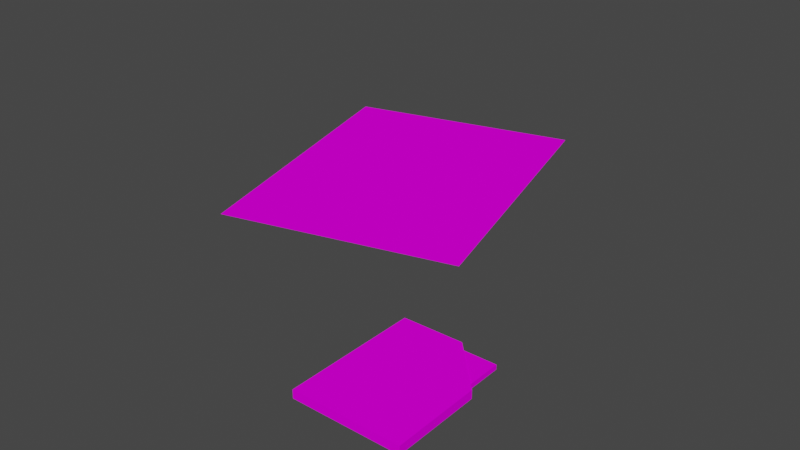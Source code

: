 # Source: Casefiles.blend  (saved by Blender 3.6.13; exported with 4.5.12 LTS)
import bpy
from mathutils import Matrix  # noqa: F401  (used for matrix-valued properties, if any)

bpy.ops.wm.read_factory_settings(use_empty=True)
scene = bpy.context.scene
scene.name = 'Scene'

# ---- collections
col_collection = bpy.data.collections.new('Collection'); scene.collection.children.link(col_collection)

# ---- images (referenced by path relative to the original .blend; pixels are not part of the script)
import os
ASSET_DIR = os.environ.get("B2B_ASSET_DIR", "")  # directory of the original .blend (textures are referenced by path, not embedded)
HERE = os.path.dirname(os.path.abspath(__file__))  # packed textures are extracted next to this script under _unpacked/

def load_image(name, relpath, width, height, colorspace="sRGB"):
    """Load a texture the original file referenced (path relative to the .blend, or extracted next to this script)."""
    p = next((c for c in (os.path.join(HERE, relpath), os.path.join(ASSET_DIR, relpath)) if relpath and os.path.exists(c)), "")
    if p:
        img = bpy.data.images.load(p, check_existing=True)
        img.name = name
    else:  # same state as the original file: an image datablock whose file is absent (Cycles renders it pink)
        img = bpy.data.images.new(name, width, height)
        img.source = "FILE"
        img.filepath = "//" + (relpath or name)
    img.colorspace_settings.name = colorspace
    return img
img_ar_texture_atlas_v1_png = load_image('AR texture atlas V1.png', 'AR texture atlas V1.png', 1024, 1024, 'sRGB')

# ---- materials (node trees are filled in below, after node groups)
mat_material = bpy.data.materials.new('Material')
mat_material.alpha_threshold = 0.0
mat_material.use_transparent_shadow = False
mat_material.roughness = 0.5
mat_material.line_color = (0.0, 0.0, 0.0, 1.0)

# ---- material node trees
mat_material.use_nodes = True; mat_material.node_tree.nodes.clear()
_N = mat_material.node_tree.nodes; _L = mat_material.node_tree.links
n0 = _N.new('ShaderNodeOutputMaterial'); n0.name = 'Material Output'; n0.location = (300, 300)
n1 = _N.new('ShaderNodeBsdfPrincipled'); n1.name = 'Principled BSDF'; n1.location = (10, 300)
n1.distribution = 'GGX'
n1.subsurface_method = 'RANDOM_WALK_SKIN'
n1.inputs[3].default_value = 1.45
n1.inputs[13].default_value = 0.0
n1.inputs[27].default_value = (0.0, 0.0, 0.0, 1.0)
n1.inputs[28].default_value = 1.0
n2 = _N.new('ShaderNodeTexImage'); n2.name = 'Image Texture'; n2.location = (-280, 280)
n2.image = img_ar_texture_atlas_v1_png
_L.new(n1.outputs[0], n0.inputs[0])
_L.new(n2.outputs[0], n1.inputs[0])
n0.is_active_output = True

# ---- world
world_world = bpy.data.worlds.new('World'); scene.world = world_world
world_world.use_nodes = True; world_world.node_tree.nodes.clear()
_N = world_world.node_tree.nodes; _L = world_world.node_tree.links
n0 = _N.new('ShaderNodeOutputWorld'); n0.name = 'World Output'; n0.location = (300, 300)
n1 = _N.new('ShaderNodeBackground'); n1.name = 'Background'; n1.location = (10, 300)
n1.inputs[0].default_value = (0.05088, 0.05088, 0.05088, 1.0)
_L.new(n1.outputs[0], n0.inputs[0])
n0.is_active_output = True
world_world.color = (0.05088, 0.05088, 0.05088)
world_world.use_sun_shadow = False
world_world.sun_shadow_jitter_overblur = 0.0

# ---- meshes
me_cube = bpy.data.meshes.new('Cube')
me_cube.from_pydata([(0.2, -0.1979, -0.01811), (-0.2, 0.3072, -0.01811), (-0.2, -0.1979, -0.01811), (0.1968, 0.1303, -0.01811), (0.02572, 0.3102, -0.01811), (-0.2, -0.1979, -0.002456), (0.2, -0.1979, -0.002456), (-0.2, 0.3072, -0.002456), (0.1968, 0.1303, -0.002456), (0.02572, 0.3102, -0.002456), (-0.1762, -0.1667, -0.006964), (-0.1762, 0.2796, 0.01047), (0.1772, -0.1667, -0.006964), (-0.1762, -0.1667, 0.01047), (0.1772, -0.1667, 0.01047), (-0.1762, -0.09228, 0.01047), (-0.1762, -0.0179, 0.01047), (-0.1762, 0.05649, 0.01047), (-0.1762, 0.1309, 0.01047), (-0.1762, 0.2053, 0.01047), (-0.1762, -0.09228, -0.006964), (-0.1762, -0.0179, -0.006964), (-0.1762, 0.05649, -0.006964), (-0.1762, 0.1309, -0.006964), (-0.1762, 0.2053, -0.006964), (0.1749, 0.2075, 0.01047), (0.1754, 0.1326, 0.01047), (0.1758, 0.05781, 0.01047), (0.1763, -0.01701, 0.01047), (0.1768, -0.09184, 0.01047), (0.1749, 0.2075, -0.006964), (0.1754, 0.1326, -0.006964), (0.1758, 0.05781, -0.006964), (0.1763, -0.01701, -0.006964), (0.1768, -0.09184, -0.006964), (0.1047, 0.2004, 0.01047), (0.0345, 0.2003, 0.01047), (-0.03572, 0.1956, 0.01047), (-0.1059, 0.1987, 0.01047), (-0.106, 0.2127, 0.01047), (-0.03577, 0.2167, 0.01047), (0.03445, 0.2129, 0.01047), (0.1047, 0.2136, 0.01047), (0.1051, 0.1217, 0.01047), (0.03477, 0.1264, 0.01047), (-0.03553, 0.1191, 0.01047), (-0.1059, 0.1248, 0.01047), (-0.1059, 0.1376, 0.01047), (-0.03559, 0.144, 0.01047), (0.03473, 0.1374, 0.01047), (0.105, 0.1429, 0.01047), (0.1252, 0.05011, 0.01047), (0.08403, 0.05105, 0.01047), (-0.001885, 0.04062, 0.01047), (-0.1058, 0.04976, 0.01047), (-0.1058, 0.06374, 0.01047), (-0.001986, 0.07366, 0.01047), (0.08397, 0.06388, 0.01047), (0.1251, 0.06514, 0.01047), (0.1058, -0.02373, 0.01047), (0.03534, -0.02468, 0.01047), (-0.03515, -0.03245, 0.01047), (-0.1057, -0.02432, 0.01047), (-0.1057, -0.01113, 0.01047), (-0.03522, -0.002639, 0.01047), (0.03528, -0.01006, 0.01047), (0.1058, -0.01065, 0.01047), (0.1062, -0.09898, 0.01047), (0.03565, -0.108, 0.01047), (-0.03498, -0.1012, 0.01047), (-0.1056, -0.09931, 0.01047), (-0.1056, -0.08508, 0.01047), (-0.03502, -0.08301, 0.01047), (0.03553, -0.07606, 0.01047), (0.1061, -0.08487, 0.01047), (-0.1762, 0.2796, -0.006964), (-0.1486, 0.1949, 0.01047), (-0.1485, 0.1266, 0.01047), (-0.1401, 0.04605, 0.01047), (-0.1485, -0.02837, 0.01047), (-0.1398, -0.1028, 0.01047), (-0.1486, 0.216, 0.01047), (-0.1485, 0.1354, 0.01047), (-0.1401, 0.06713, 0.01047), (-0.1485, -0.00729, 0.01047), (-0.1399, -0.08171, 0.01047), (0.1744, 0.2823, 0.01047), (0.1744, 0.2823, -0.006964), (0.1384, 0.2178, 0.01047), (0.1465, 0.1389, 0.01047), (0.1469, 0.06824, 0.01047), (0.136, -0.01181, 0.01047), (0.1478, -0.08676, 0.01047), (0.1385, 0.1967, 0.01047), (0.1466, 0.126, 0.01047), (0.147, 0.04716, 0.01047), (0.1361, -0.02236, 0.01047), (0.1478, -0.097, 0.01047)], [], [(1, 4, 3), (3, 8, 6, 0), (0, 6, 5, 2), (1, 7, 9, 4), (9, 8, 3, 4), (2, 5, 7, 1), (7, 5, 6, 8), (95, 91, 28, 27), (97, 92, 74, 67), (12, 10, 20, 34), (30, 24, 75, 87), (96, 92, 29, 28), (97, 14, 29), (94, 90, 27, 26), (93, 89, 26, 25), (86, 88, 25), (87, 86, 25, 30), (34, 20, 21, 33), (30, 25, 26, 31), (31, 26, 27, 32), (32, 27, 28, 33), (33, 28, 29, 34), (34, 29, 14, 12), (24, 19, 11, 75), (23, 18, 19, 24), (22, 17, 18, 23), (21, 16, 17, 22), (20, 15, 16, 21), (33, 21, 22, 32), (76, 81, 19), (77, 82, 18), (78, 83, 17), (79, 84, 16), (80, 85, 15), (10, 13, 15, 20), (67, 74, 73, 68), (68, 73, 72, 69), (69, 72, 71, 70), (96, 91, 66, 59), (59, 66, 65, 60), (60, 65, 64, 61), (61, 64, 63, 62), (95, 90, 58, 51), (51, 58, 57, 52), (52, 57, 56, 53), (53, 56, 55, 54), (94, 89, 50, 43), (43, 50, 49, 44), (44, 49, 48, 45), (45, 48, 47, 46), (93, 88, 42, 35), (35, 42, 41, 36), (36, 41, 40, 37), (37, 40, 39, 38), (11, 81, 39), (11, 39, 40), (11, 40, 41, 86), (86, 41, 42), (76, 82, 47, 38), (38, 47, 48, 37), (37, 48, 49, 36), (36, 49, 50, 35), (77, 83, 55, 46), (46, 55, 56, 45), (45, 56, 57, 44), (44, 57, 58, 43), (80, 13, 70), (70, 13, 69), (69, 13, 14, 68), (68, 14, 67), (79, 85, 71, 62), (62, 71, 72, 61), (61, 72, 73, 60), (60, 73, 74, 59), (75, 11, 86, 87), (12, 14, 13, 10), (78, 84, 63, 54), (54, 63, 64, 53), (53, 64, 65, 52), (52, 65, 66, 51), (17, 16, 84, 78), (16, 15, 85, 79), (15, 13, 80), (18, 17, 83, 77), (19, 18, 82, 76), (11, 19, 81), (70, 71, 85, 80), (62, 63, 84, 79), (54, 55, 83, 78), (46, 47, 82, 77), (38, 39, 81, 76), (25, 88, 93), (26, 89, 94), (27, 90, 95), (28, 91, 96), (86, 42, 88), (35, 50, 89, 93), (43, 58, 90, 94), (67, 14, 97), (59, 74, 92, 96), (29, 92, 97), (51, 66, 91, 95), (2, 1, 3, 0), (9, 7, 8), (32, 22, 23, 31), (31, 23, 24, 30)])
_uv = me_cube.uv_layers.new(name='UVMap')
_uv.uv.foreach_set('vector', [0.3084, 0.6246, 0.3084, 0.6246, 0.3084, 0.6246, 0.3308, 0.6224, 0.3308, 0.6224, 0.3308, 0.6224, 0.3308, 0.6224, 0.3308, 0.6224, 0.3308, 0.6224, 0.3308, 0.6224, 0.3308, 0.6224, 0.3308, 0.6224, 0.3308, 0.6224, 0.3308, 0.6224, 0.3308, 0.6224, 0.3308, 0.6224, 0.3308, 0.6224, 0.3308, 0.6224, 0.3308, 0.6224, 0.3308, 0.6224, 0.3308, 0.6224, 0.3308, 0.6224, 0.3308, 0.6224, 0.3456, 0.6212, 0.3456, 0.6212, 0.3456, 0.6212, 0.3456, 0.6212, 0.517, 0.6182, 0.517, 0.6182, 0.517, 0.6182, 0.517, 0.6182, 0.3681, 0.9369, 0.3681, 0.9369, 0.3681, 0.9369, 0.3681, 0.9369, 0.517, 0.6182, 0.517, 0.6182, 0.517, 0.6182, 0.517, 0.6182, 0.517, 0.6182, 0.517, 0.6182, 0.517, 0.6182, 0.517, 0.6182, 0.517, 0.6182, 0.517, 0.6182, 0.517, 0.6182, 0.517, 0.6182, 0.517, 0.6182, 0.517, 0.6182, 0.517, 0.6182, 0.517, 0.6182, 0.517, 0.6182, 0.517, 0.6182, 0.517, 0.6182, 0.517, 0.6182, 0.517, 0.6182, 0.517, 0.6182, 0.517, 0.6182, 0.517, 0.6182, 0.517, 0.6182, 0.517, 0.6182, 0.5336, 0.62, 0.5336, 0.62, 0.5336, 0.62, 0.5336, 0.62, 0.517, 0.6182, 0.517, 0.6182, 0.517, 0.6182, 0.517, 0.6182, 0.5336, 0.62, 0.5336, 0.62, 0.5336, 0.62, 0.5336, 0.62, 0.5336, 0.62, 0.5336, 0.62, 0.5336, 0.62, 0.5336, 0.62, 0.5336, 0.62, 0.5336, 0.62, 0.5336, 0.62, 0.5336, 0.62, 0.5336, 0.62, 0.5336, 0.62, 0.5336, 0.62, 0.5336, 0.62, 0.5336, 0.62, 0.5336, 0.62, 0.5336, 0.62, 0.5336, 0.62, 0.5336, 0.62, 0.5336, 0.62, 0.5336, 0.62, 0.5336, 0.62, 0.5336, 0.62, 0.5336, 0.62, 0.5336, 0.62, 0.5336, 0.62, 0.5336, 0.62, 0.5336, 0.62, 0.5336, 0.62, 0.5336, 0.62, 0.5336, 0.62, 0.5336, 0.62, 0.5336, 0.62, 0.5336, 0.62, 0.5336, 0.62, 0.5336, 0.62, 0.5336, 0.62, 0.5336, 0.62, 0.517, 0.6182, 0.517, 0.6182, 0.517, 0.6182, 0.517, 0.6182, 0.517, 0.6182, 0.517, 0.6182, 0.517, 0.6182, 0.517, 0.6182, 0.517, 0.6182, 0.517, 0.6182, 0.517, 0.6182, 0.517, 0.6182, 0.517, 0.6182, 0.517, 0.6182, 0.517, 0.6182, 0.517, 0.6182, 0.517, 0.6182, 0.517, 0.6182, 0.517, 0.6182, 0.5336, 0.62, 0.5336, 0.62, 0.5336, 0.62, 0.5336, 0.62, 0.3681, 0.9369, 0.3681, 0.9369, 0.3681, 0.9369, 0.3681, 0.9369, 0.3681, 0.9369, 0.3681, 0.9369, 0.3681, 0.9369, 0.3681, 0.9369, 0.3681, 0.9369, 0.3681, 0.9369, 0.3681, 0.9369, 0.3681, 0.9369, 0.3681, 0.9369, 0.3681, 0.9369, 0.3681, 0.9369, 0.3681, 0.9369, 0.3681, 0.9369, 0.3681, 0.9369, 0.3681, 0.9369, 0.3681, 0.9369, 0.3681, 0.9369, 0.3681, 0.9369, 0.3681, 0.9369, 0.3681, 0.9369, 0.3681, 0.9369, 0.3681, 0.9369, 0.3681, 0.9369, 0.3681, 0.9369, 0.3681, 0.9369, 0.3681, 0.9369, 0.3681, 0.9369, 0.3681, 0.9369, 0.3681, 0.9369, 0.3681, 0.9369, 0.3681, 0.9369, 0.3681, 0.9369, 0.3681, 0.9369, 0.3681, 0.9369, 0.3681, 0.9369, 0.3681, 0.9369, 0.3681, 0.9369, 0.3681, 0.9369, 0.3681, 0.9369, 0.3681, 0.9369, 0.3681, 0.9369, 0.3681, 0.9369, 0.3681, 0.9369, 0.3681, 0.9369, 0.3681, 0.9369, 0.3681, 0.9369, 0.3681, 0.9369, 0.3681, 0.9369, 0.3681, 0.9369, 0.3681, 0.9369, 0.3681, 0.9369, 0.3681, 0.9369, 0.3681, 0.9369, 0.3681, 0.9369, 0.3681, 0.9369, 0.3681, 0.9369, 0.3681, 0.9369, 0.3681, 0.9369, 0.3681, 0.9369, 0.3681, 0.9369, 0.3681, 0.9369, 0.3681, 0.9369, 0.3681, 0.9369, 0.3681, 0.9369, 0.3681, 0.9369, 0.3681, 0.9369, 0.3681, 0.9369, 0.3681, 0.9369, 0.3681, 0.9369, 0.3681, 0.9369, 0.3681, 0.9369, 0.3681, 0.9369, 0.517, 0.6182, 0.5157, 0.6182, 0.5157, 0.6182, 0.517, 0.6182, 0.5157, 0.6182, 0.5157, 0.6182, 0.517, 0.6182, 0.5157, 0.6182, 0.5157, 0.6182, 0.517, 0.6182, 0.517, 0.6182, 0.5157, 0.6182, 0.5157, 0.6182, 0.5158, 0.6182, 0.5158, 0.6182, 0.5158, 0.6182, 0.5158, 0.6182, 0.5158, 0.6182, 0.5158, 0.6182, 0.5158, 0.6182, 0.5158, 0.6182, 0.5158, 0.6182, 0.5158, 0.6182, 0.5158, 0.6182, 0.5158, 0.6182, 0.5158, 0.6182, 0.5158, 0.6182, 0.5158, 0.6182, 0.5158, 0.6182, 0.5158, 0.6182, 0.5158, 0.6182, 0.5158, 0.6182, 0.5158, 0.6182, 0.5158, 0.6182, 0.5158, 0.6182, 0.5158, 0.6182, 0.5158, 0.6182, 0.5158, 0.6182, 0.5158, 0.6182, 0.5158, 0.6182, 0.5158, 0.6182, 0.5158, 0.6182, 0.5158, 0.6182, 0.5158, 0.6182, 0.5158, 0.6182, 0.5157, 0.6182, 0.517, 0.6182, 0.5157, 0.6182, 0.5157, 0.6182, 0.517, 0.6182, 0.5157, 0.6182, 0.5157, 0.6182, 0.517, 0.6182, 0.5155, 0.6183, 0.5157, 0.6182, 0.5157, 0.6182, 0.5155, 0.6183, 0.5157, 0.6182, 0.5158, 0.6182, 0.5158, 0.6182, 0.5158, 0.6182, 0.5158, 0.6182, 0.5158, 0.6182, 0.5158, 0.6182, 0.5158, 0.6182, 0.5158, 0.6182, 0.5158, 0.6182, 0.5158, 0.6182, 0.5158, 0.6182, 0.5158, 0.6182, 0.5158, 0.6182, 0.5158, 0.6182, 0.5158, 0.6182, 0.5158, 0.6182, 0.5336, 0.62, 0.5336, 0.62, 0.5336, 0.62, 0.5336, 0.62, 0.5336, 0.62, 0.5336, 0.62, 0.5336, 0.62, 0.5336, 0.62, 0.5158, 0.6182, 0.5158, 0.6182, 0.5158, 0.6182, 0.5158, 0.6182, 0.5158, 0.6182, 0.5158, 0.6182, 0.5158, 0.6182, 0.5158, 0.6182, 0.5158, 0.6182, 0.5158, 0.6182, 0.5158, 0.6182, 0.5158, 0.6182, 0.5158, 0.6182, 0.5158, 0.6182, 0.5158, 0.6182, 0.5158, 0.6182, 0.517, 0.6182, 0.517, 0.6182, 0.517, 0.6182, 0.517, 0.6182, 0.517, 0.6182, 0.517, 0.6182, 0.517, 0.6182, 0.517, 0.6182, 0.517, 0.6182, 0.517, 0.6182, 0.517, 0.6182, 0.517, 0.6182, 0.517, 0.6182, 0.517, 0.6182, 0.517, 0.6182, 0.517, 0.6182, 0.517, 0.6182, 0.517, 0.6182, 0.517, 0.6182, 0.517, 0.6182, 0.517, 0.6182, 0.517, 0.6182, 0.3681, 0.9369, 0.3681, 0.9369, 0.3681, 0.9369, 0.3681, 0.9369, 0.3681, 0.9369, 0.3681, 0.9369, 0.3681, 0.9369, 0.3681, 0.9369, 0.3681, 0.9369, 0.3681, 0.9369, 0.3681, 0.9369, 0.3681, 0.9369, 0.3681, 0.9369, 0.3681, 0.9369, 0.3681, 0.9369, 0.3681, 0.9369, 0.3681, 0.9369, 0.3681, 0.9369, 0.3681, 0.9369, 0.3681, 0.9369, 0.517, 0.6182, 0.517, 0.6182, 0.517, 0.6182, 0.517, 0.6182, 0.517, 0.6182, 0.517, 0.6182, 0.517, 0.6182, 0.517, 0.6182, 0.517, 0.6182, 0.517, 0.6182, 0.517, 0.6182, 0.517, 0.6182, 0.517, 0.6182, 0.5157, 0.6182, 0.5157, 0.6182, 0.5158, 0.6182, 0.5158, 0.6182, 0.5158, 0.6182, 0.5158, 0.6182, 0.5158, 0.6182, 0.5158, 0.6182, 0.5158, 0.6182, 0.5158, 0.6182, 0.5157, 0.6182, 0.5155, 0.6183, 0.5157, 0.6182, 0.5158, 0.6182, 0.5158, 0.6182, 0.5158, 0.6182, 0.5158, 0.6182, 0.517, 0.6182, 0.517, 0.6182, 0.517, 0.6182, 0.5158, 0.6182, 0.5158, 0.6182, 0.5158, 0.6182, 0.5158, 0.6182, 0.3084, 0.6246, 0.3084, 0.6246, 0.3084, 0.6246, 0.3084, 0.6246, 0.3456, 0.6212, 0.3456, 0.6212, 0.3456, 0.6212, 0.517, 0.6182, 0.517, 0.6182, 0.517, 0.6182, 0.517, 0.6182, 0.517, 0.6182, 0.517, 0.6182, 0.517, 0.6182, 0.517, 0.6182])
me_cube.materials.append(mat_material)
me_cube.use_mirror_vertex_groups = False
me_cube.update()
me_cube_002 = bpy.data.meshes.new('Cube.002')
me_cube_002.from_pydata([(0.3572, -0.1365, 0.009787), (0.04202, -0.01836, 0.009787), (0.04202, -0.1365, 0.009787), (0.2257, 0.2556, 0.009787), (0.3554, -0.01836, 0.009787), (-6.997e-10, -0.2526, -0.005869), (0.4, -0.2526, -0.005869), (-6.997e-10, 0.2526, -0.005869), (0.3968, 0.07566, -0.005869), (0.2257, 0.2556, -0.005869), (0.4, -0.2526, 0.009787), (1.167e-09, -0.2526, 0.009787), (1.167e-09, 0.2526, 0.009787), (0.3968, 0.07566, 0.009787)], [], [(13, 3, 12), (13, 8, 9, 3), (7, 12, 3, 9), (8, 13, 10, 6), (6, 10, 11, 5), (5, 11, 12, 7), (7, 9, 8), (5, 7, 8, 6), (0, 2, 11, 10), (2, 1, 12, 11), (4, 0, 10, 13), (1, 4, 13, 12), (1, 2, 0, 4)])
_uv = me_cube_002.uv_layers.new(name='UVMap')
_uv.uv.foreach_set('vector', [0.3567, 0.6212, 0.3567, 0.6212, 0.3567, 0.6212, 0.3308, 0.6224, 0.3308, 0.6224, 0.3308, 0.6224, 0.3308, 0.6224, 0.3308, 0.6224, 0.3308, 0.6224, 0.3308, 0.6224, 0.3308, 0.6224, 0.3308, 0.6224, 0.3308, 0.6224, 0.3308, 0.6224, 0.3308, 0.6224, 0.3308, 0.6224, 0.3308, 0.6224, 0.3308, 0.6224, 0.3308, 0.6224, 0.3308, 0.6224, 0.3308, 0.6224, 0.3308, 0.6224, 0.3308, 0.6224, 0.3419, 0.6212, 0.3419, 0.6212, 0.3419, 0.6212, 0.3419, 0.6212, 0.3419, 0.6212, 0.3419, 0.6212, 0.3419, 0.6212, 0.3567, 0.6212, 0.3567, 0.6212, 0.3567, 0.6212, 0.3567, 0.6212, 0.3567, 0.6212, 0.3567, 0.6212, 0.3567, 0.6212, 0.3567, 0.6212, 0.3567, 0.6212, 0.3567, 0.6212, 0.3567, 0.6212, 0.3567, 0.6212, 0.3567, 0.6212, 0.3567, 0.6212, 0.3567, 0.6212, 0.3567, 0.6212, 0.4035, 0.6212, 0.4035, 0.6212, 0.4035, 0.6212, 0.4035, 0.6212])
me_cube_002.materials.append(mat_material)
me_cube_002.use_mirror_vertex_groups = False
me_cube_002.update()
me_plane = bpy.data.meshes.new('Plane')
me_plane.from_pydata([(-1.0, -1.554, 0.0), (1.0, -1.554, 0.0), (-1.0, 1.0, 0.0), (1.0, 1.0, 0.0), (-0.7599, 0.7599, 0.0), (-0.7599, -0.7599, 0.0), (0.7599, -0.7599, 0.0), (0.7599, 0.7599, 0.0)], [], [(5, 6, 7, 4), (5, 4, 2, 0), (6, 5, 0, 1), (7, 6, 1, 3), (4, 7, 3, 2)])
_uv = me_plane.uv_layers.new(name='UVMap')
_uv.uv.foreach_set('vector', [0.09375, 0.5088, 0.09375, 0.5088, 0.09375, 0.5088, 0.09375, 0.5088, 0.543, 0.4971, 0.543, 0.4971, 0.543, 0.4971, 0.543, 0.4971, 0.543, 0.4971, 0.543, 0.4971, 0.543, 0.4971, 0.543, 0.4971, 0.543, 0.4971, 0.543, 0.4971, 0.543, 0.4971, 0.543, 0.4971, 0.543, 0.4971, 0.543, 0.4971, 0.543, 0.4971, 0.543, 0.4971])
me_plane.materials.append(mat_material)
me_plane.update()

# ---- objects
ob_casefilebottom = bpy.data.objects.new('CaseFileBottom', me_cube)
ob_casefiletop = bpy.data.objects.new('CaseFileTop', me_cube_002)
ob_plane = bpy.data.objects.new('Plane', me_plane)

# ---- transforms, parenting, visibility, modifiers, constraints
ob_casefilebottom.location = (0.005938, -0.002629, 0.006613)
ob_casefilebottom.lock_rotations_4d = False
ob_casefilebottom.empty_display_type = 'ARROWS'
ob_casefilebottom.lineart.crease_threshold = 0.0
ob_casefiletop.location = (-0.1941, 0.05202, 0.009919)
ob_casefiletop.lock_rotations_4d = False
ob_casefiletop.empty_display_type = 'ARROWS'
ob_casefiletop.lineart.crease_threshold = 0.0
ob_plane.location = (-0.8226, 1.151, 0.09338)
ob_plane.rotation_euler = (0.0, -0.0, 0.2642)
ob_plane.scale = (0.4647, 0.4647, 0.4647)

# ---- collection membership
col_collection.objects.link(ob_casefilebottom)
col_collection.objects.link(ob_casefiletop)
col_collection.objects.link(ob_plane)

# ---- scene / render settings (as saved in the file)
scene.frame_start = 1; scene.frame_end = 250; scene.frame_set(1)
scene.render.engine = 'BLENDER_EEVEE_NEXT'
scene.cycles.sampling_pattern = 'TABULATED_SOBOL'
scene.view_settings.view_transform = 'Filmic'
bpy.context.view_layer.update()

# ---- added for rendering (the .blend has no active camera and no usable light): camera, sun
cam_auto = bpy.data.cameras.new('AutoCamera')
cam_auto.lens = 50.0
cam_auto.sensor_width = 36.0
cam_auto.clip_end = 1000.0
ob_auto_camera = bpy.data.objects.new('AutoCamera', cam_auto)
scene.collection.objects.link(ob_auto_camera)
ob_auto_camera.location = (1.72097, -2.01711, 1.89233)
ob_auto_camera.rotation_euler = (1.09748, -7.21219e-08, 0.694738)
scene.camera = ob_auto_camera
light_auto_sun = bpy.data.lights.new('AutoSun', 'SUN')
light_auto_sun.energy = 3.0
light_auto_sun.angle = 0.0523599
ob_auto_sun = bpy.data.objects.new('AutoSun', light_auto_sun)
scene.collection.objects.link(ob_auto_sun)
ob_auto_sun.rotation_euler = (0.872665, 0.174533, 0.523599)
bpy.context.view_layer.update()
